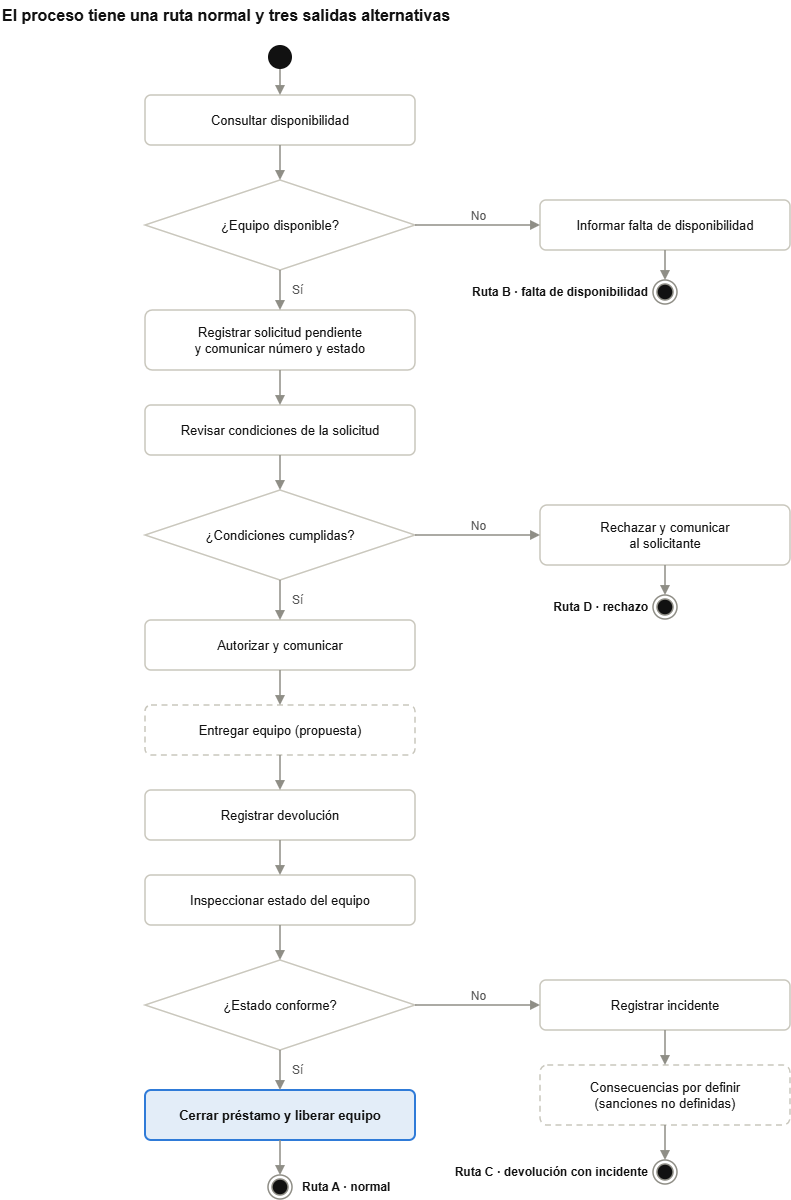

The diagram above was exported from draw.io. Its source (the exported page's mxGraphModel, read from the mxfile embedded in the PNG):
<mxGraphModel dx="2205" dy="1228" grid="1" gridSize="10" guides="1" tooltips="1" connect="1" arrows="1" fold="1" page="1" pageScale="1" pageWidth="850" pageHeight="1300" math="0" shadow="0">
  <root>
    <mxCell id="0" />
    <mxCell id="1" parent="0" />
    <mxCell id="act_title" parent="1" style="text;html=1;strokeColor=none;fillColor=none;align=left;verticalAlign=middle;whiteSpace=wrap;fontSize=16;fontStyle=1;fontColor=#111111;" value="El proceso tiene una ruta normal y tres salidas alternativas" vertex="1">
      <mxGeometry height="30" width="780" x="20" y="10" as="geometry" />
    </mxCell>
    <mxCell id="act_start" parent="1" style="ellipse;html=1;fillColor=#111111;strokeColor=none;" value="" vertex="1">
      <mxGeometry height="24" width="24" x="288" y="55" as="geometry" />
    </mxCell>
    <mxCell id="act_n1" parent="1" style="rounded=1;arcSize=12;whiteSpace=wrap;html=1;fillColor=#FFFFFF;strokeColor=#C9C7BD;strokeWidth=1.5;fontSize=13;fontColor=#111111;" value="Consultar disponibilidad" vertex="1">
      <mxGeometry height="50" width="270" x="165" y="105" as="geometry" />
    </mxCell>
    <mxCell id="act_d1" parent="1" style="rhombus;whiteSpace=wrap;html=1;fillColor=#FFFFFF;strokeColor=#C9C7BD;strokeWidth=1.5;fontSize=13;fontColor=#111111;" value="¿Equipo disponible?" vertex="1">
      <mxGeometry height="90" width="270" x="165" y="190" as="geometry" />
    </mxCell>
    <mxCell id="act_n2" parent="1" style="rounded=1;arcSize=12;whiteSpace=wrap;html=1;fillColor=#FFFFFF;strokeColor=#C9C7BD;strokeWidth=1.5;fontSize=13;fontColor=#111111;" value="Registrar solicitud pendiente&lt;br&gt;y comunicar número y estado" vertex="1">
      <mxGeometry height="60" width="270" x="165" y="320" as="geometry" />
    </mxCell>
    <mxCell id="act_n3" parent="1" style="rounded=1;arcSize=12;whiteSpace=wrap;html=1;fillColor=#FFFFFF;strokeColor=#C9C7BD;strokeWidth=1.5;fontSize=13;fontColor=#111111;" value="Revisar condiciones de la solicitud" vertex="1">
      <mxGeometry height="50" width="270" x="165" y="415" as="geometry" />
    </mxCell>
    <mxCell id="act_d2" parent="1" style="rhombus;whiteSpace=wrap;html=1;fillColor=#FFFFFF;strokeColor=#C9C7BD;strokeWidth=1.5;fontSize=13;fontColor=#111111;" value="¿Condiciones cumplidas?" vertex="1">
      <mxGeometry height="90" width="270" x="165" y="500" as="geometry" />
    </mxCell>
    <mxCell id="act_n4" parent="1" style="rounded=1;arcSize=12;whiteSpace=wrap;html=1;fillColor=#FFFFFF;strokeColor=#C9C7BD;strokeWidth=1.5;fontSize=13;fontColor=#111111;" value="Autorizar y comunicar" vertex="1">
      <mxGeometry height="50" width="270" x="165" y="630" as="geometry" />
    </mxCell>
    <mxCell id="act_n5" parent="1" style="rounded=1;arcSize=12;whiteSpace=wrap;html=1;fillColor=#FFFFFF;strokeColor=#C9C7BD;strokeWidth=1.5;fontSize=13;fontColor=#111111;dashed=1;dashPattern=4 3;" value="Entregar equipo (propuesta)" vertex="1">
      <mxGeometry height="50" width="270" x="165" y="715" as="geometry" />
    </mxCell>
    <mxCell id="act_n6" parent="1" style="rounded=1;arcSize=12;whiteSpace=wrap;html=1;fillColor=#FFFFFF;strokeColor=#C9C7BD;strokeWidth=1.5;fontSize=13;fontColor=#111111;" value="Registrar devolución" vertex="1">
      <mxGeometry height="50" width="270" x="165" y="800" as="geometry" />
    </mxCell>
    <mxCell id="act_n7" parent="1" style="rounded=1;arcSize=12;whiteSpace=wrap;html=1;fillColor=#FFFFFF;strokeColor=#C9C7BD;strokeWidth=1.5;fontSize=13;fontColor=#111111;" value="Inspeccionar estado del equipo" vertex="1">
      <mxGeometry height="50" width="270" x="165" y="885" as="geometry" />
    </mxCell>
    <mxCell id="act_d3" parent="1" style="rhombus;whiteSpace=wrap;html=1;fillColor=#FFFFFF;strokeColor=#C9C7BD;strokeWidth=1.5;fontSize=13;fontColor=#111111;" value="¿Estado conforme?" vertex="1">
      <mxGeometry height="90" width="270" x="165" y="970" as="geometry" />
    </mxCell>
    <mxCell id="act_n8" parent="1" style="rounded=1;arcSize=12;whiteSpace=wrap;html=1;fillColor=#FFFFFF;strokeColor=#C9C7BD;strokeWidth=1.5;fontSize=13;fontColor=#111111;fillColor=#E3EDF8;strokeColor=#2F7BD8;strokeWidth=2;fontStyle=1;" value="Cerrar préstamo y liberar equipo" vertex="1">
      <mxGeometry height="50" width="270" x="165" y="1100" as="geometry" />
    </mxCell>
    <mxCell id="act_endA" parent="1" style="ellipse;html=1;shape=endState;fillColor=#111111;strokeColor=#8F8E86;strokeWidth=1.5;" value="" vertex="1">
      <mxGeometry height="24" width="24" x="288" y="1185" as="geometry" />
    </mxCell>
    <mxCell id="act_lblA" parent="1" style="text;html=1;strokeColor=none;fillColor=none;align=left;verticalAlign=middle;whiteSpace=wrap;fontSize=12;fontColor=#555555;spacing=0;fontColor=#111111;" value="&lt;b&gt;Ruta A · normal&lt;/b&gt;" vertex="1">
      <mxGeometry height="24" width="110" x="322" y="1185" as="geometry" />
    </mxCell>
    <mxCell id="act_r1" parent="1" style="rounded=1;arcSize=12;whiteSpace=wrap;html=1;fillColor=#FFFFFF;strokeColor=#C9C7BD;strokeWidth=1.5;fontSize=13;fontColor=#111111;" value="Informar falta de disponibilidad" vertex="1">
      <mxGeometry height="50" width="250" x="560" y="210" as="geometry" />
    </mxCell>
    <mxCell id="act_endB" parent="1" style="ellipse;html=1;shape=endState;fillColor=#111111;strokeColor=#8F8E86;strokeWidth=1.5;" value="" vertex="1">
      <mxGeometry height="24" width="24" x="673" y="290" as="geometry" />
    </mxCell>
    <mxCell id="act_lblB" parent="1" style="text;html=1;strokeColor=none;fillColor=none;align=left;verticalAlign=middle;whiteSpace=wrap;fontSize=12;fontColor=#555555;spacing=0;align=right;fontColor=#111111;" value="&lt;b&gt;Ruta B · falta de disponibilidad&lt;/b&gt;" vertex="1">
      <mxGeometry height="24" width="236" x="432" y="290" as="geometry" />
    </mxCell>
    <mxCell id="act_r2" parent="1" style="rounded=1;arcSize=12;whiteSpace=wrap;html=1;fillColor=#FFFFFF;strokeColor=#C9C7BD;strokeWidth=1.5;fontSize=13;fontColor=#111111;" value="Rechazar y comunicar&lt;br&gt;al solicitante" vertex="1">
      <mxGeometry height="60" width="250" x="560" y="515" as="geometry" />
    </mxCell>
    <mxCell id="act_endD" parent="1" style="ellipse;html=1;shape=endState;fillColor=#111111;strokeColor=#8F8E86;strokeWidth=1.5;" value="" vertex="1">
      <mxGeometry height="24" width="24" x="673" y="605" as="geometry" />
    </mxCell>
    <mxCell id="act_lblD" parent="1" style="text;html=1;strokeColor=none;fillColor=none;align=left;verticalAlign=middle;whiteSpace=wrap;fontSize=12;fontColor=#555555;spacing=0;align=right;fontColor=#111111;" value="&lt;b&gt;Ruta D · rechazo&lt;/b&gt;" vertex="1">
      <mxGeometry height="24" width="236" x="432" y="605" as="geometry" />
    </mxCell>
    <mxCell id="act_r3" parent="1" style="rounded=1;arcSize=12;whiteSpace=wrap;html=1;fillColor=#FFFFFF;strokeColor=#C9C7BD;strokeWidth=1.5;fontSize=13;fontColor=#111111;" value="Registrar incidente" vertex="1">
      <mxGeometry height="50" width="250" x="560" y="990" as="geometry" />
    </mxCell>
    <mxCell id="act_r4" parent="1" style="rounded=1;arcSize=12;whiteSpace=wrap;html=1;fillColor=#FFFFFF;strokeColor=#C9C7BD;strokeWidth=1.5;fontSize=13;fontColor=#111111;dashed=1;dashPattern=4 3;" value="Consecuencias por definir&lt;br&gt;(sanciones no definidas)" vertex="1">
      <mxGeometry height="60" width="250" x="560" y="1075" as="geometry" />
    </mxCell>
    <mxCell id="act_endC" parent="1" style="ellipse;html=1;shape=endState;fillColor=#111111;strokeColor=#8F8E86;strokeWidth=1.5;" value="" vertex="1">
      <mxGeometry height="24" width="24" x="673" y="1170" as="geometry" />
    </mxCell>
    <mxCell id="act_lblC" parent="1" style="text;html=1;strokeColor=none;fillColor=none;align=left;verticalAlign=middle;whiteSpace=wrap;fontSize=12;fontColor=#555555;spacing=0;align=right;fontColor=#111111;" value="&lt;b&gt;Ruta C · devolución con incidente&lt;/b&gt;" vertex="1">
      <mxGeometry height="24" width="236" x="432" y="1170" as="geometry" />
    </mxCell>
    <mxCell id="act_e0" edge="1" parent="1" source="act_start" style="html=1;endArrow=block;endFill=1;endSize=6;strokeColor=#8F8E86;strokeWidth=1.5;fontSize=12;fontColor=#555555;labelBackgroundColor=none;" target="act_n1" value="">
      <mxGeometry relative="1" as="geometry" />
    </mxCell>
    <mxCell id="act_e1" edge="1" parent="1" source="act_n1" style="html=1;endArrow=block;endFill=1;endSize=6;strokeColor=#8F8E86;strokeWidth=1.5;fontSize=12;fontColor=#555555;labelBackgroundColor=none;" target="act_d1" value="">
      <mxGeometry relative="1" as="geometry" />
    </mxCell>
    <mxCell id="act_e2" edge="1" parent="1" source="act_d1" style="html=1;endArrow=block;endFill=1;endSize=6;strokeColor=#8F8E86;strokeWidth=1.5;fontSize=12;fontColor=#555555;labelBackgroundColor=none;align=left;verticalAlign=middle;spacingLeft=10;" target="act_n2" value="Sí">
      <mxGeometry relative="1" as="geometry" />
    </mxCell>
    <mxCell id="act_e3" edge="1" parent="1" source="act_n2" style="html=1;endArrow=block;endFill=1;endSize=6;strokeColor=#8F8E86;strokeWidth=1.5;fontSize=12;fontColor=#555555;labelBackgroundColor=none;" target="act_n3" value="">
      <mxGeometry relative="1" as="geometry" />
    </mxCell>
    <mxCell id="act_e4" edge="1" parent="1" source="act_n3" style="html=1;endArrow=block;endFill=1;endSize=6;strokeColor=#8F8E86;strokeWidth=1.5;fontSize=12;fontColor=#555555;labelBackgroundColor=none;" target="act_d2" value="">
      <mxGeometry relative="1" as="geometry" />
    </mxCell>
    <mxCell id="act_e5" edge="1" parent="1" source="act_d2" style="html=1;endArrow=block;endFill=1;endSize=6;strokeColor=#8F8E86;strokeWidth=1.5;fontSize=12;fontColor=#555555;labelBackgroundColor=none;align=left;verticalAlign=middle;spacingLeft=10;" target="act_n4" value="Sí">
      <mxGeometry relative="1" as="geometry" />
    </mxCell>
    <mxCell id="act_e6" edge="1" parent="1" source="act_n4" style="html=1;endArrow=block;endFill=1;endSize=6;strokeColor=#8F8E86;strokeWidth=1.5;fontSize=12;fontColor=#555555;labelBackgroundColor=none;" target="act_n5" value="">
      <mxGeometry relative="1" as="geometry" />
    </mxCell>
    <mxCell id="act_e7" edge="1" parent="1" source="act_n5" style="html=1;endArrow=block;endFill=1;endSize=6;strokeColor=#8F8E86;strokeWidth=1.5;fontSize=12;fontColor=#555555;labelBackgroundColor=none;" target="act_n6" value="">
      <mxGeometry relative="1" as="geometry" />
    </mxCell>
    <mxCell id="act_e8" edge="1" parent="1" source="act_n6" style="html=1;endArrow=block;endFill=1;endSize=6;strokeColor=#8F8E86;strokeWidth=1.5;fontSize=12;fontColor=#555555;labelBackgroundColor=none;" target="act_n7" value="">
      <mxGeometry relative="1" as="geometry" />
    </mxCell>
    <mxCell id="act_e9" edge="1" parent="1" source="act_n7" style="html=1;endArrow=block;endFill=1;endSize=6;strokeColor=#8F8E86;strokeWidth=1.5;fontSize=12;fontColor=#555555;labelBackgroundColor=none;" target="act_d3" value="">
      <mxGeometry relative="1" as="geometry" />
    </mxCell>
    <mxCell id="act_e10" edge="1" parent="1" source="act_d3" style="html=1;endArrow=block;endFill=1;endSize=6;strokeColor=#8F8E86;strokeWidth=1.5;fontSize=12;fontColor=#555555;labelBackgroundColor=none;align=left;verticalAlign=middle;spacingLeft=10;" target="act_n8" value="Sí">
      <mxGeometry relative="1" as="geometry" />
    </mxCell>
    <mxCell id="act_e11" edge="1" parent="1" source="act_n8" style="html=1;endArrow=block;endFill=1;endSize=6;strokeColor=#8F8E86;strokeWidth=1.5;fontSize=12;fontColor=#555555;labelBackgroundColor=none;" target="act_endA" value="">
      <mxGeometry relative="1" as="geometry" />
    </mxCell>
    <mxCell id="act_eNoB" edge="1" parent="1" source="act_d1" style="html=1;endArrow=block;endFill=1;endSize=6;strokeColor=#8F8E86;strokeWidth=1.5;fontSize=12;fontColor=#555555;labelBackgroundColor=none;verticalAlign=bottom;" target="act_r1" value="No">
      <mxGeometry relative="1" as="geometry" />
    </mxCell>
    <mxCell id="act_eB" edge="1" parent="1" source="act_r1" style="html=1;endArrow=block;endFill=1;endSize=6;strokeColor=#8F8E86;strokeWidth=1.5;fontSize=12;fontColor=#555555;labelBackgroundColor=none;" target="act_endB" value="">
      <mxGeometry relative="1" as="geometry" />
    </mxCell>
    <mxCell id="act_eNoD" edge="1" parent="1" source="act_d2" style="html=1;endArrow=block;endFill=1;endSize=6;strokeColor=#8F8E86;strokeWidth=1.5;fontSize=12;fontColor=#555555;labelBackgroundColor=none;verticalAlign=bottom;" target="act_r2" value="No">
      <mxGeometry relative="1" as="geometry" />
    </mxCell>
    <mxCell id="act_eD" edge="1" parent="1" source="act_r2" style="html=1;endArrow=block;endFill=1;endSize=6;strokeColor=#8F8E86;strokeWidth=1.5;fontSize=12;fontColor=#555555;labelBackgroundColor=none;" target="act_endD" value="">
      <mxGeometry relative="1" as="geometry" />
    </mxCell>
    <mxCell id="act_eNoC" edge="1" parent="1" source="act_d3" style="html=1;endArrow=block;endFill=1;endSize=6;strokeColor=#8F8E86;strokeWidth=1.5;fontSize=12;fontColor=#555555;labelBackgroundColor=none;verticalAlign=bottom;" target="act_r3" value="No">
      <mxGeometry relative="1" as="geometry" />
    </mxCell>
    <mxCell id="act_eC1" edge="1" parent="1" source="act_r3" style="html=1;endArrow=block;endFill=1;endSize=6;strokeColor=#8F8E86;strokeWidth=1.5;fontSize=12;fontColor=#555555;labelBackgroundColor=none;" target="act_r4" value="">
      <mxGeometry relative="1" as="geometry" />
    </mxCell>
    <mxCell id="act_eC2" edge="1" parent="1" source="act_r4" style="html=1;endArrow=block;endFill=1;endSize=6;strokeColor=#8F8E86;strokeWidth=1.5;fontSize=12;fontColor=#555555;labelBackgroundColor=none;" target="act_endC" value="">
      <mxGeometry relative="1" as="geometry" />
    </mxCell>
  </root>
</mxGraphModel>